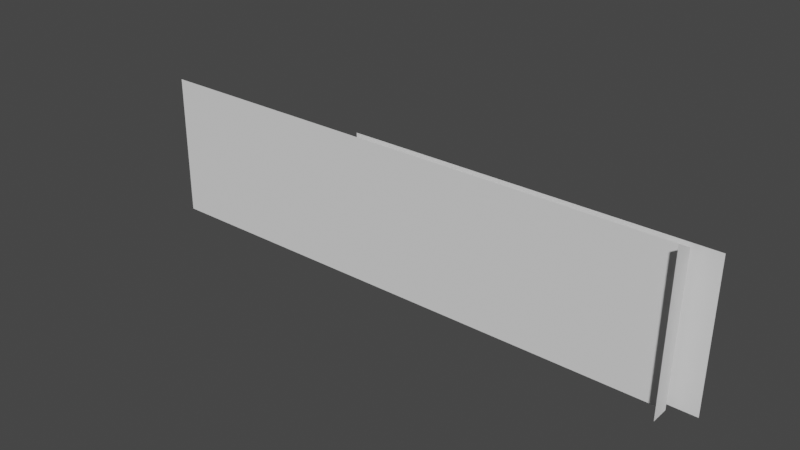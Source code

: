 # Source: highway_ramp_closed.blend  (saved by Blender 3.6.13; exported with 4.5.12 LTS)
import bpy
from mathutils import Matrix  # noqa: F401  (used for matrix-valued properties, if any)

bpy.ops.wm.read_factory_settings(use_empty=True)
scene = bpy.context.scene
scene.name = 'Scene'

# ---- collections
col_collection = bpy.data.collections.new('Collection'); scene.collection.children.link(col_collection)

# ---- world
world_world = bpy.data.worlds.new('World'); scene.world = world_world
world_world.use_nodes = True; world_world.node_tree.nodes.clear()
_N = world_world.node_tree.nodes; _L = world_world.node_tree.links
n0 = _N.new('ShaderNodeOutputWorld'); n0.name = 'World Output'; n0.location = (300, 300)
n1 = _N.new('ShaderNodeBackground'); n1.name = 'Background'; n1.location = (10, 300)
n1.inputs[0].default_value = (0.05088, 0.05088, 0.05088, 1.0)
_L.new(n1.outputs[0], n0.inputs[0])
n0.is_active_output = True
world_world.color = (0.05088, 0.05088, 0.05088)
world_world.use_sun_shadow = False
world_world.sun_shadow_jitter_overblur = 0.0

# ---- meshes
me_plane_001 = bpy.data.meshes.new('Plane.001')
me_plane_001.from_pydata([(42.47, 22.62, 17.63), (42.38, 22.62, 8.781), (42.38, 23.68, 8.781), (42.52, 23.68, 17.04), (23.79, 24.12, 8.781), (43.77, 24.12, 8.781), (23.81, 24.12, 17.04), (43.86, 24.12, 17.04), (10.73, 23.68, 8.781), (10.77, 23.68, 17.04)], [], [(0, 3, 2, 1), (5, 4, 6, 7), (2, 3, 9, 8)])
_uv = me_plane_001.uv_layers.new(name='UVMap')
_uv.uv.foreach_set('vector', [0.0, 0.0, 0.0, 0.0, 0.0, 0.0, 0.0, 0.0, 0.0, 0.0, 0.0, 0.0, 0.0, 0.0, 0.0, 0.0, 0.0, 0.0, 0.0, 0.0, 0.0, 0.0, 0.0, 0.0])
me_plane_001.update()

# ---- objects
ob_highway_ramp_closed = bpy.data.objects.new('highway ramp closed', me_plane_001)

# ---- transforms, parenting, visibility, modifiers, constraints
ob_highway_ramp_closed.location = (6.088e-07, 1.216e-06, -0.2763)

# ---- collection membership
col_collection.objects.link(ob_highway_ramp_closed)

# ---- scene / render settings (as saved in the file)
scene.frame_start = 1; scene.frame_end = 250; scene.frame_set(2)
scene.render.engine = 'BLENDER_EEVEE_NEXT'
scene.cycles.sampling_pattern = 'TABULATED_SOBOL'
scene.cycles.use_light_tree = False
scene.view_settings.view_transform = 'Filmic'
bpy.context.view_layer.update()

# ---- added for rendering (the .blend has no active camera and no usable light): camera, sun
cam_auto = bpy.data.cameras.new('AutoCamera')
cam_auto.lens = 50.0
cam_auto.sensor_width = 36.0
cam_auto.clip_end = 1000.0
ob_auto_camera = bpy.data.objects.new('AutoCamera', cam_auto)
scene.collection.objects.link(ob_auto_camera)
ob_auto_camera.location = (59.0489, -14.7317, 38.3305)
ob_auto_camera.rotation_euler = (1.09748, -7.21219e-08, 0.694738)
scene.camera = ob_auto_camera
light_auto_sun = bpy.data.lights.new('AutoSun', 'SUN')
light_auto_sun.energy = 3.0
light_auto_sun.angle = 0.0523599
ob_auto_sun = bpy.data.objects.new('AutoSun', light_auto_sun)
scene.collection.objects.link(ob_auto_sun)
ob_auto_sun.rotation_euler = (0.872665, 0.174533, 0.523599)
bpy.context.view_layer.update()
